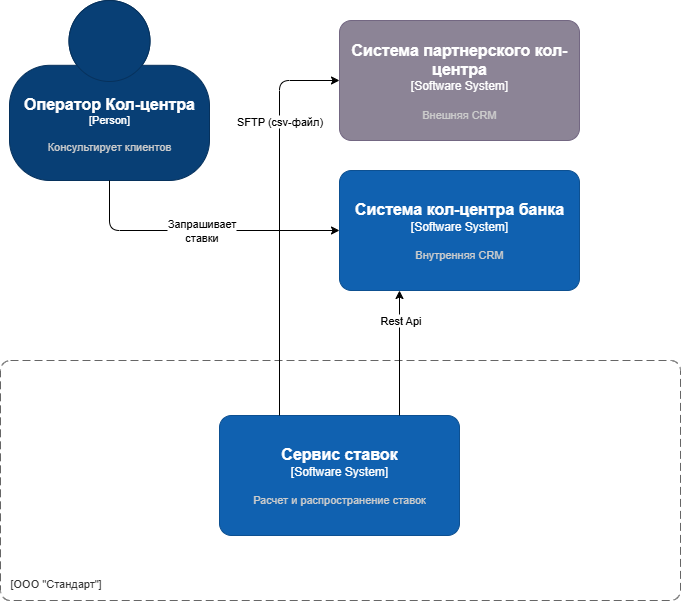

The diagram above was exported from draw.io. Its source (the exported page's mxGraphModel, read from the mxfile embedded in the PNG):
<mxGraphModel dx="1485" dy="888" grid="1" gridSize="10" guides="1" tooltips="1" connect="1" arrows="1" fold="1" page="1" pageScale="1" pageWidth="827" pageHeight="1169" math="0" shadow="0">
  <root>
    <mxCell id="0" />
    <mxCell id="1" parent="0" />
    <object placeholders="1" c4Name="Оператор Кол-центра" c4Type="Person" c4Description="Консультирует клиентов" label="&lt;font style=&quot;font-size: 16px&quot;&gt;&lt;b&gt;%c4Name%&lt;/b&gt;&lt;/font&gt;&lt;div&gt;[%c4Type%]&lt;/div&gt;&lt;br&gt;&lt;div&gt;&lt;font style=&quot;font-size: 11px&quot;&gt;&lt;font color=&quot;#cccccc&quot;&gt;%c4Description%&lt;/font&gt;&lt;/div&gt;" id="frqIk5NZYxz0x0fZBGwT-1">
      <mxCell style="html=1;fontSize=11;dashed=0;whiteSpace=wrap;fillColor=#083F75;strokeColor=#06315C;fontColor=#ffffff;shape=mxgraph.c4.person2;align=center;metaEdit=1;points=[[0.5,0,0],[1,0.5,0],[1,0.75,0],[0.75,1,0],[0.5,1,0],[0.25,1,0],[0,0.75,0],[0,0.5,0]];resizable=0;" vertex="1" parent="1">
        <mxGeometry x="89" y="120" width="200" height="180" as="geometry" />
      </mxCell>
    </object>
    <object placeholders="1" c4Name="Система партнерского кол-центра" c4Type="Software System" c4Description="Внешняя CRM" label="&lt;font style=&quot;font-size: 16px&quot;&gt;&lt;b&gt;%c4Name%&lt;/b&gt;&lt;/font&gt;&lt;div&gt;[%c4Type%]&lt;/div&gt;&lt;br&gt;&lt;div&gt;&lt;font style=&quot;font-size: 11px&quot;&gt;&lt;font color=&quot;#cccccc&quot;&gt;%c4Description%&lt;/font&gt;&lt;/div&gt;" id="frqIk5NZYxz0x0fZBGwT-2">
      <mxCell style="rounded=1;whiteSpace=wrap;html=1;labelBackgroundColor=none;fillColor=#8C8496;fontColor=#ffffff;align=center;arcSize=10;strokeColor=#736782;metaEdit=1;resizable=0;points=[[0.25,0,0],[0.5,0,0],[0.75,0,0],[1,0.25,0],[1,0.5,0],[1,0.75,0],[0.75,1,0],[0.5,1,0],[0.25,1,0],[0,0.75,0],[0,0.5,0],[0,0.25,0]];" vertex="1" parent="1">
        <mxGeometry x="419" y="140" width="240" height="120" as="geometry" />
      </mxCell>
    </object>
    <object placeholders="1" c4Name="Система кол-центра банка" c4Type="Software System" c4Description="Внутренняя CRM" label="&lt;font style=&quot;font-size: 16px&quot;&gt;&lt;b&gt;%c4Name%&lt;/b&gt;&lt;/font&gt;&lt;div&gt;[%c4Type%]&lt;/div&gt;&lt;br&gt;&lt;div&gt;&lt;font style=&quot;font-size: 11px&quot;&gt;&lt;font color=&quot;#cccccc&quot;&gt;%c4Description%&lt;/font&gt;&lt;/div&gt;" id="frqIk5NZYxz0x0fZBGwT-3">
      <mxCell style="rounded=1;whiteSpace=wrap;html=1;labelBackgroundColor=none;fillColor=#1061B0;fontColor=#ffffff;align=center;arcSize=10;strokeColor=#0D5091;metaEdit=1;resizable=0;points=[[0.25,0,0],[0.5,0,0],[0.75,0,0],[1,0.25,0],[1,0.5,0],[1,0.75,0],[0.75,1,0],[0.5,1,0],[0.25,1,0],[0,0.75,0],[0,0.5,0],[0,0.25,0]];" vertex="1" parent="1">
        <mxGeometry x="419" y="290" width="240" height="120" as="geometry" />
      </mxCell>
    </object>
    <object placeholders="1" c4Name="" c4Type="SystemScopeBoundary" c4Application="ООО &quot;Стандарт&quot;" label="&lt;font style=&quot;font-size: 16px&quot;&gt;&lt;b&gt;&lt;div style=&quot;text-align: left&quot;&gt;%c4Name%&lt;/div&gt;&lt;/b&gt;&lt;/font&gt;&lt;div style=&quot;text-align: left&quot;&gt;[%c4Application%]&lt;/div&gt;" id="frqIk5NZYxz0x0fZBGwT-4">
      <mxCell style="rounded=1;fontSize=11;whiteSpace=wrap;html=1;dashed=1;arcSize=20;fillColor=none;strokeColor=#666666;fontColor=#333333;labelBackgroundColor=none;align=left;verticalAlign=bottom;labelBorderColor=none;spacingTop=0;spacing=10;dashPattern=8 4;metaEdit=1;rotatable=0;perimeter=rectanglePerimeter;noLabel=0;labelPadding=0;allowArrows=0;connectable=0;expand=0;recursiveResize=0;editable=1;pointerEvents=0;absoluteArcSize=1;points=[[0.25,0,0],[0.5,0,0],[0.75,0,0],[1,0.25,0],[1,0.5,0],[1,0.75,0],[0.75,1,0],[0.5,1,0],[0.25,1,0],[0,0.75,0],[0,0.5,0],[0,0.25,0]];" vertex="1" parent="1">
        <mxGeometry x="80" y="480" width="680" height="240" as="geometry" />
      </mxCell>
    </object>
    <object placeholders="1" c4Name="Сервис ставок" c4Type="Software System" c4Description="Расчет и распространение ставок" label="&lt;font style=&quot;font-size: 16px&quot;&gt;&lt;b&gt;%c4Name%&lt;/b&gt;&lt;/font&gt;&lt;div&gt;[%c4Type%]&lt;/div&gt;&lt;br&gt;&lt;div&gt;&lt;font style=&quot;font-size: 11px&quot;&gt;&lt;font color=&quot;#cccccc&quot;&gt;%c4Description%&lt;/font&gt;&lt;/div&gt;" id="frqIk5NZYxz0x0fZBGwT-5">
      <mxCell style="rounded=1;whiteSpace=wrap;html=1;labelBackgroundColor=none;fillColor=#1061B0;fontColor=#ffffff;align=center;arcSize=10;strokeColor=#0D5091;metaEdit=1;resizable=0;points=[[0.25,0,0],[0.5,0,0],[0.75,0,0],[1,0.25,0],[1,0.5,0],[1,0.75,0],[0.75,1,0],[0.5,1,0],[0.25,1,0],[0,0.75,0],[0,0.5,0],[0,0.25,0]];" vertex="1" parent="1">
        <mxGeometry x="299" y="535" width="240" height="120" as="geometry" />
      </mxCell>
    </object>
    <mxCell id="frqIk5NZYxz0x0fZBGwT-6" style="edgeStyle=orthogonalEdgeStyle;rounded=1;orthogonalLoop=1;jettySize=auto;html=1;exitX=0.25;exitY=0;exitDx=0;exitDy=0;exitPerimeter=0;entryX=0;entryY=0.5;entryDx=0;entryDy=0;entryPerimeter=0;curved=0;" edge="1" parent="1" source="frqIk5NZYxz0x0fZBGwT-5" target="frqIk5NZYxz0x0fZBGwT-2">
      <mxGeometry relative="1" as="geometry" />
    </mxCell>
    <mxCell id="frqIk5NZYxz0x0fZBGwT-7" value="SFTP (csv-файл)" style="edgeLabel;html=1;align=center;verticalAlign=middle;resizable=0;points=[];" vertex="1" connectable="0" parent="frqIk5NZYxz0x0fZBGwT-6">
      <mxGeometry x="0.1952" relative="1" as="geometry">
        <mxPoint y="-59" as="offset" />
      </mxGeometry>
    </mxCell>
    <mxCell id="frqIk5NZYxz0x0fZBGwT-8" style="edgeStyle=orthogonalEdgeStyle;rounded=0;orthogonalLoop=1;jettySize=auto;html=1;exitX=0.75;exitY=0;exitDx=0;exitDy=0;exitPerimeter=0;entryX=0.25;entryY=1;entryDx=0;entryDy=0;entryPerimeter=0;" edge="1" parent="1" source="frqIk5NZYxz0x0fZBGwT-5" target="frqIk5NZYxz0x0fZBGwT-3">
      <mxGeometry relative="1" as="geometry" />
    </mxCell>
    <mxCell id="frqIk5NZYxz0x0fZBGwT-9" value="Rest &lt;span style=&quot;background-color: light-dark(#ffffff, var(--ge-dark-color, #121212)); color: light-dark(rgb(0, 0, 0), rgb(255, 255, 255));&quot;&gt;Api&lt;/span&gt;" style="edgeLabel;html=1;align=center;verticalAlign=middle;resizable=0;points=[];" vertex="1" connectable="0" parent="frqIk5NZYxz0x0fZBGwT-8">
      <mxGeometry x="0.2702" y="2" relative="1" as="geometry">
        <mxPoint x="3" y="-16" as="offset" />
      </mxGeometry>
    </mxCell>
    <mxCell id="frqIk5NZYxz0x0fZBGwT-10" style="edgeStyle=orthogonalEdgeStyle;rounded=1;orthogonalLoop=1;jettySize=auto;html=1;entryX=0;entryY=0.5;entryDx=0;entryDy=0;entryPerimeter=0;exitX=0.5;exitY=1;exitDx=0;exitDy=0;exitPerimeter=0;curved=0;" edge="1" parent="1" source="frqIk5NZYxz0x0fZBGwT-1" target="frqIk5NZYxz0x0fZBGwT-3">
      <mxGeometry relative="1" as="geometry" />
    </mxCell>
    <mxCell id="frqIk5NZYxz0x0fZBGwT-11" value="Запрашивает&lt;div&gt;ставки&lt;/div&gt;" style="edgeLabel;html=1;align=center;verticalAlign=middle;resizable=0;points=[];" vertex="1" connectable="0" parent="frqIk5NZYxz0x0fZBGwT-10">
      <mxGeometry x="-0.2931" y="2" relative="1" as="geometry">
        <mxPoint x="42" y="2" as="offset" />
      </mxGeometry>
    </mxCell>
  </root>
</mxGraphModel>